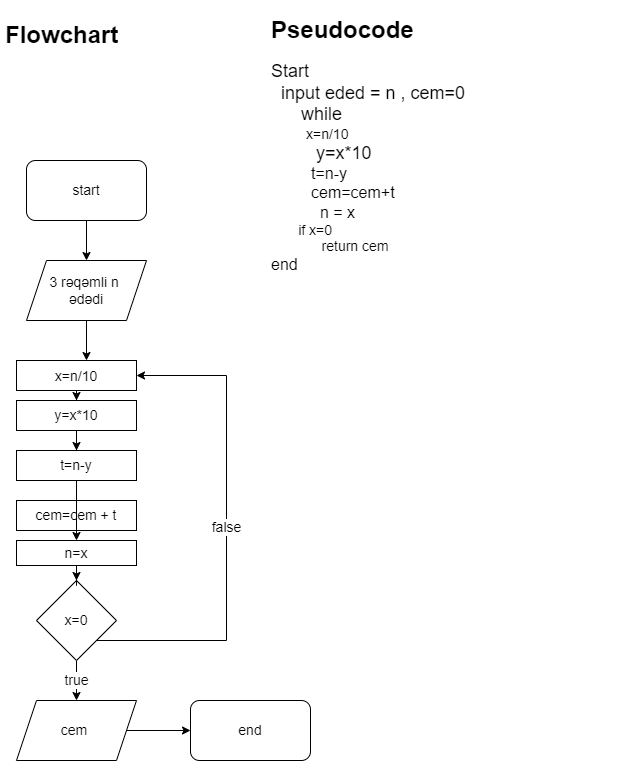

The diagram above was exported from draw.io. Its source (the exported page's mxGraphModel, read from the mxfile embedded in the PNG):
<mxGraphModel dx="1102" dy="557" grid="1" gridSize="10" guides="1" tooltips="1" connect="1" arrows="1" fold="1" page="1" pageScale="1" pageWidth="827" pageHeight="1169" math="0" shadow="0">
  <root>
    <mxCell id="0" />
    <mxCell id="1" parent="0" />
    <mxCell id="UgPDgDC98v-yj-gFOwJO-1" value="&lt;h1&gt;Flowchart&lt;/h1&gt;" style="text;html=1;strokeColor=none;fillColor=none;spacing=5;spacingTop=-20;whiteSpace=wrap;overflow=hidden;rounded=0;" vertex="1" parent="1">
      <mxGeometry x="24" y="15" width="190" height="120" as="geometry" />
    </mxCell>
    <mxCell id="UgPDgDC98v-yj-gFOwJO-2" value="&lt;h1&gt;Pseudocode&lt;/h1&gt;&lt;div&gt;&lt;font style=&quot;font-size: 18px&quot;&gt;Start&lt;/font&gt;&lt;/div&gt;&lt;div&gt;&lt;font style=&quot;font-size: 18px&quot;&gt;&amp;nbsp; input eded = n , cem=0&lt;/font&gt;&lt;/div&gt;&lt;div&gt;&lt;span style=&quot;font-size: 18px&quot;&gt;&amp;nbsp; &amp;nbsp; &amp;nbsp; &lt;/span&gt;&lt;font style=&quot;font-size: 18px&quot;&gt;while&amp;nbsp;&lt;/font&gt;&lt;/div&gt;&lt;div&gt;&lt;span style=&quot;font-size: 14px&quot;&gt;&amp;nbsp; &amp;nbsp; &amp;nbsp; &amp;nbsp;&lt;/span&gt;&lt;font style=&quot;font-size: 14px&quot;&gt; &amp;nbsp;x=n/10&lt;/font&gt;&lt;/div&gt;&lt;div&gt;&lt;font style=&quot;font-size: 18px&quot;&gt;&amp;nbsp; &amp;nbsp; &amp;nbsp; &amp;nbsp; &amp;nbsp;y=x*10&lt;/font&gt;&lt;/div&gt;&lt;div&gt;&lt;font size=&quot;3&quot;&gt;&amp;nbsp; &amp;nbsp; &amp;nbsp; &amp;nbsp; &amp;nbsp;t=n-y&lt;/font&gt;&lt;/div&gt;&lt;div&gt;&lt;font size=&quot;3&quot;&gt;&amp;nbsp; &amp;nbsp; &amp;nbsp; &amp;nbsp; &amp;nbsp;cem=cem+t&amp;nbsp;&lt;/font&gt;&lt;/div&gt;&lt;div&gt;&lt;font size=&quot;3&quot;&gt;&amp;nbsp; &amp;nbsp; &amp;nbsp; &amp;nbsp; &amp;nbsp; &amp;nbsp;n = x&lt;/font&gt;&lt;/div&gt;&lt;div&gt;&lt;span style=&quot;font-size: 14px&quot;&gt;&amp;nbsp; &amp;nbsp; &amp;nbsp; &amp;nbsp;if x=0&amp;nbsp;&lt;/span&gt;&lt;/div&gt;&lt;div&gt;&lt;span style=&quot;font-size: 14px&quot;&gt;&amp;nbsp; &amp;nbsp; &amp;nbsp; &amp;nbsp; &amp;nbsp; &amp;nbsp; &amp;nbsp;return cem&lt;/span&gt;&lt;/div&gt;&lt;div&gt;&lt;font size=&quot;3&quot;&gt;end&lt;/font&gt;&lt;/div&gt;&lt;div&gt;&lt;span style=&quot;font-size: 14px&quot;&gt;&amp;nbsp; &amp;nbsp; &amp;nbsp; &amp;nbsp; &amp;nbsp; &amp;nbsp; &amp;nbsp; &amp;nbsp;&lt;/span&gt;&lt;/div&gt;&lt;h5&gt;&lt;font&gt;&lt;span style=&quot;font-size: 14px&quot;&gt;&amp;nbsp; &amp;nbsp;&lt;/span&gt;&lt;/font&gt;&lt;/h5&gt;&lt;div&gt;&lt;font size=&quot;3&quot;&gt;&amp;nbsp;&lt;/font&gt;&lt;/div&gt;" style="text;html=1;strokeColor=none;fillColor=none;spacing=5;spacingTop=-20;whiteSpace=wrap;overflow=hidden;rounded=0;" vertex="1" parent="1">
      <mxGeometry x="290" y="10" width="357" height="440" as="geometry" />
    </mxCell>
    <mxCell id="UgPDgDC98v-yj-gFOwJO-60" value="" style="edgeStyle=orthogonalEdgeStyle;rounded=0;orthogonalLoop=1;jettySize=auto;html=1;fontSize=14;" edge="1" parent="1" source="UgPDgDC98v-yj-gFOwJO-39" target="UgPDgDC98v-yj-gFOwJO-40">
      <mxGeometry relative="1" as="geometry" />
    </mxCell>
    <mxCell id="UgPDgDC98v-yj-gFOwJO-39" value="start" style="rounded=1;whiteSpace=wrap;html=1;fontSize=14;" vertex="1" parent="1">
      <mxGeometry x="50" y="160" width="120" height="60" as="geometry" />
    </mxCell>
    <mxCell id="UgPDgDC98v-yj-gFOwJO-61" value="" style="edgeStyle=orthogonalEdgeStyle;rounded=0;orthogonalLoop=1;jettySize=auto;html=1;fontSize=14;" edge="1" parent="1" source="UgPDgDC98v-yj-gFOwJO-40">
      <mxGeometry relative="1" as="geometry">
        <mxPoint x="110" y="360" as="targetPoint" />
      </mxGeometry>
    </mxCell>
    <mxCell id="UgPDgDC98v-yj-gFOwJO-40" value="3 rəqəmli n&amp;nbsp;&lt;br&gt;ədədi" style="shape=parallelogram;perimeter=parallelogramPerimeter;whiteSpace=wrap;html=1;fixedSize=1;fontSize=14;" vertex="1" parent="1">
      <mxGeometry x="50" y="260" width="120" height="60" as="geometry" />
    </mxCell>
    <mxCell id="UgPDgDC98v-yj-gFOwJO-88" value="" style="edgeStyle=orthogonalEdgeStyle;rounded=0;orthogonalLoop=1;jettySize=auto;html=1;fontSize=14;" edge="1" parent="1" source="UgPDgDC98v-yj-gFOwJO-69" target="UgPDgDC98v-yj-gFOwJO-72">
      <mxGeometry relative="1" as="geometry" />
    </mxCell>
    <mxCell id="UgPDgDC98v-yj-gFOwJO-69" value="&lt;font style=&quot;font-size: 14px&quot;&gt;x=n/10&lt;/font&gt;" style="rounded=0;whiteSpace=wrap;html=1;fontSize=18;" vertex="1" parent="1">
      <mxGeometry x="40" y="360" width="120" height="30" as="geometry" />
    </mxCell>
    <mxCell id="UgPDgDC98v-yj-gFOwJO-70" value="cem=cem + t" style="rounded=0;whiteSpace=wrap;html=1;fontSize=14;" vertex="1" parent="1">
      <mxGeometry x="40" y="500" width="120" height="30" as="geometry" />
    </mxCell>
    <mxCell id="UgPDgDC98v-yj-gFOwJO-90" value="" style="edgeStyle=orthogonalEdgeStyle;rounded=0;orthogonalLoop=1;jettySize=auto;html=1;fontSize=14;" edge="1" parent="1" source="UgPDgDC98v-yj-gFOwJO-71" target="UgPDgDC98v-yj-gFOwJO-74">
      <mxGeometry relative="1" as="geometry" />
    </mxCell>
    <mxCell id="UgPDgDC98v-yj-gFOwJO-71" value="t=n-y" style="rounded=0;whiteSpace=wrap;html=1;fontSize=14;" vertex="1" parent="1">
      <mxGeometry x="40" y="450" width="120" height="30" as="geometry" />
    </mxCell>
    <mxCell id="UgPDgDC98v-yj-gFOwJO-89" value="" style="edgeStyle=orthogonalEdgeStyle;rounded=0;orthogonalLoop=1;jettySize=auto;html=1;fontSize=14;" edge="1" parent="1" source="UgPDgDC98v-yj-gFOwJO-72" target="UgPDgDC98v-yj-gFOwJO-71">
      <mxGeometry relative="1" as="geometry" />
    </mxCell>
    <mxCell id="UgPDgDC98v-yj-gFOwJO-72" value="y=x*10" style="rounded=0;whiteSpace=wrap;html=1;fontSize=14;" vertex="1" parent="1">
      <mxGeometry x="40" y="400" width="120" height="30" as="geometry" />
    </mxCell>
    <mxCell id="UgPDgDC98v-yj-gFOwJO-77" value="false" style="edgeStyle=orthogonalEdgeStyle;rounded=0;orthogonalLoop=1;jettySize=auto;html=1;fontSize=14;entryX=1;entryY=0.5;entryDx=0;entryDy=0;" edge="1" parent="1" source="UgPDgDC98v-yj-gFOwJO-73" target="UgPDgDC98v-yj-gFOwJO-69">
      <mxGeometry relative="1" as="geometry">
        <mxPoint x="240" y="370" as="targetPoint" />
        <Array as="points">
          <mxPoint x="250" y="640" />
          <mxPoint x="250" y="375" />
        </Array>
      </mxGeometry>
    </mxCell>
    <mxCell id="UgPDgDC98v-yj-gFOwJO-78" value="true" style="edgeStyle=orthogonalEdgeStyle;rounded=0;orthogonalLoop=1;jettySize=auto;html=1;exitX=0.5;exitY=1;exitDx=0;exitDy=0;entryX=0.5;entryY=0;entryDx=0;entryDy=0;fontSize=14;" edge="1" parent="1" source="UgPDgDC98v-yj-gFOwJO-73" target="UgPDgDC98v-yj-gFOwJO-75">
      <mxGeometry relative="1" as="geometry" />
    </mxCell>
    <mxCell id="UgPDgDC98v-yj-gFOwJO-73" value="x=0" style="rhombus;whiteSpace=wrap;html=1;fontSize=14;" vertex="1" parent="1">
      <mxGeometry x="60" y="580" width="80" height="80" as="geometry" />
    </mxCell>
    <mxCell id="UgPDgDC98v-yj-gFOwJO-83" value="" style="edgeStyle=orthogonalEdgeStyle;rounded=0;orthogonalLoop=1;jettySize=auto;html=1;fontSize=14;" edge="1" parent="1" source="UgPDgDC98v-yj-gFOwJO-74" target="UgPDgDC98v-yj-gFOwJO-73">
      <mxGeometry relative="1" as="geometry" />
    </mxCell>
    <mxCell id="UgPDgDC98v-yj-gFOwJO-74" value="n=x" style="rounded=0;whiteSpace=wrap;html=1;fontSize=14;" vertex="1" parent="1">
      <mxGeometry x="40" y="540" width="120" height="25" as="geometry" />
    </mxCell>
    <mxCell id="UgPDgDC98v-yj-gFOwJO-80" value="" style="edgeStyle=orthogonalEdgeStyle;rounded=0;orthogonalLoop=1;jettySize=auto;html=1;fontSize=14;" edge="1" parent="1" source="UgPDgDC98v-yj-gFOwJO-75" target="UgPDgDC98v-yj-gFOwJO-79">
      <mxGeometry relative="1" as="geometry" />
    </mxCell>
    <mxCell id="UgPDgDC98v-yj-gFOwJO-75" value="cem&amp;nbsp;" style="shape=parallelogram;perimeter=parallelogramPerimeter;whiteSpace=wrap;html=1;fixedSize=1;fontSize=14;" vertex="1" parent="1">
      <mxGeometry x="40" y="700" width="120" height="60" as="geometry" />
    </mxCell>
    <mxCell id="UgPDgDC98v-yj-gFOwJO-79" value="end" style="rounded=1;whiteSpace=wrap;html=1;fontSize=14;" vertex="1" parent="1">
      <mxGeometry x="214" y="700" width="120" height="60" as="geometry" />
    </mxCell>
  </root>
</mxGraphModel>